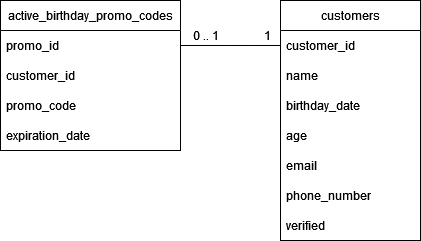

The diagram above was exported from draw.io. Its source (the exported page's mxGraphModel, read from the mxfile embedded in the PNG):
<mxGraphModel dx="794" dy="466" grid="1" gridSize="10" guides="1" tooltips="1" connect="1" arrows="1" fold="1" page="1" pageScale="1" pageWidth="850" pageHeight="1100" math="0" shadow="0">
  <root>
    <mxCell id="0" />
    <mxCell id="1" parent="0" />
    <mxCell id="SeG17HYp4ndyjEEiZhGe-1" value="active_birthday_promo_codes" style="swimlane;fontStyle=0;childLayout=stackLayout;horizontal=1;startSize=30;horizontalStack=0;resizeParent=1;resizeParentMax=0;resizeLast=0;collapsible=1;marginBottom=0;whiteSpace=wrap;html=1;" vertex="1" parent="1">
      <mxGeometry x="240" y="190" width="180" height="150" as="geometry" />
    </mxCell>
    <mxCell id="SeG17HYp4ndyjEEiZhGe-2" value="promo_id" style="text;strokeColor=none;fillColor=none;align=left;verticalAlign=middle;spacingLeft=4;spacingRight=4;overflow=hidden;points=[[0,0.5],[1,0.5]];portConstraint=eastwest;rotatable=0;whiteSpace=wrap;html=1;" vertex="1" parent="SeG17HYp4ndyjEEiZhGe-1">
      <mxGeometry y="30" width="180" height="30" as="geometry" />
    </mxCell>
    <mxCell id="SeG17HYp4ndyjEEiZhGe-3" value="customer_id" style="text;strokeColor=none;fillColor=none;align=left;verticalAlign=middle;spacingLeft=4;spacingRight=4;overflow=hidden;points=[[0,0.5],[1,0.5]];portConstraint=eastwest;rotatable=0;whiteSpace=wrap;html=1;" vertex="1" parent="SeG17HYp4ndyjEEiZhGe-1">
      <mxGeometry y="60" width="180" height="30" as="geometry" />
    </mxCell>
    <mxCell id="SeG17HYp4ndyjEEiZhGe-4" value="promo_code" style="text;strokeColor=none;fillColor=none;align=left;verticalAlign=middle;spacingLeft=4;spacingRight=4;overflow=hidden;points=[[0,0.5],[1,0.5]];portConstraint=eastwest;rotatable=0;whiteSpace=wrap;html=1;" vertex="1" parent="SeG17HYp4ndyjEEiZhGe-1">
      <mxGeometry y="90" width="180" height="30" as="geometry" />
    </mxCell>
    <mxCell id="SeG17HYp4ndyjEEiZhGe-9" value="expiration_date" style="text;strokeColor=none;fillColor=none;align=left;verticalAlign=middle;spacingLeft=4;spacingRight=4;overflow=hidden;points=[[0,0.5],[1,0.5]];portConstraint=eastwest;rotatable=0;whiteSpace=wrap;html=1;" vertex="1" parent="SeG17HYp4ndyjEEiZhGe-1">
      <mxGeometry y="120" width="180" height="30" as="geometry" />
    </mxCell>
    <mxCell id="SeG17HYp4ndyjEEiZhGe-5" value="customers" style="swimlane;fontStyle=0;childLayout=stackLayout;horizontal=1;startSize=30;horizontalStack=0;resizeParent=1;resizeParentMax=0;resizeLast=0;collapsible=1;marginBottom=0;whiteSpace=wrap;html=1;" vertex="1" parent="1">
      <mxGeometry x="520" y="190" width="140" height="240" as="geometry" />
    </mxCell>
    <mxCell id="SeG17HYp4ndyjEEiZhGe-6" value="customer_id" style="text;strokeColor=none;fillColor=none;align=left;verticalAlign=middle;spacingLeft=4;spacingRight=4;overflow=hidden;points=[[0,0.5],[1,0.5]];portConstraint=eastwest;rotatable=0;whiteSpace=wrap;html=1;" vertex="1" parent="SeG17HYp4ndyjEEiZhGe-5">
      <mxGeometry y="30" width="140" height="30" as="geometry" />
    </mxCell>
    <mxCell id="SeG17HYp4ndyjEEiZhGe-7" value="name" style="text;strokeColor=none;fillColor=none;align=left;verticalAlign=middle;spacingLeft=4;spacingRight=4;overflow=hidden;points=[[0,0.5],[1,0.5]];portConstraint=eastwest;rotatable=0;whiteSpace=wrap;html=1;" vertex="1" parent="SeG17HYp4ndyjEEiZhGe-5">
      <mxGeometry y="60" width="140" height="30" as="geometry" />
    </mxCell>
    <mxCell id="SeG17HYp4ndyjEEiZhGe-8" value="birthday_date" style="text;strokeColor=none;fillColor=none;align=left;verticalAlign=middle;spacingLeft=4;spacingRight=4;overflow=hidden;points=[[0,0.5],[1,0.5]];portConstraint=eastwest;rotatable=0;whiteSpace=wrap;html=1;" vertex="1" parent="SeG17HYp4ndyjEEiZhGe-5">
      <mxGeometry y="90" width="140" height="30" as="geometry" />
    </mxCell>
    <mxCell id="SeG17HYp4ndyjEEiZhGe-10" value="age" style="text;strokeColor=none;fillColor=none;align=left;verticalAlign=middle;spacingLeft=4;spacingRight=4;overflow=hidden;points=[[0,0.5],[1,0.5]];portConstraint=eastwest;rotatable=0;whiteSpace=wrap;html=1;" vertex="1" parent="SeG17HYp4ndyjEEiZhGe-5">
      <mxGeometry y="120" width="140" height="30" as="geometry" />
    </mxCell>
    <mxCell id="SeG17HYp4ndyjEEiZhGe-15" value="email" style="text;strokeColor=none;fillColor=none;align=left;verticalAlign=middle;spacingLeft=4;spacingRight=4;overflow=hidden;points=[[0,0.5],[1,0.5]];portConstraint=eastwest;rotatable=0;whiteSpace=wrap;html=1;" vertex="1" parent="SeG17HYp4ndyjEEiZhGe-5">
      <mxGeometry y="150" width="140" height="30" as="geometry" />
    </mxCell>
    <mxCell id="SeG17HYp4ndyjEEiZhGe-16" value="phone_number" style="text;strokeColor=none;fillColor=none;align=left;verticalAlign=middle;spacingLeft=4;spacingRight=4;overflow=hidden;points=[[0,0.5],[1,0.5]];portConstraint=eastwest;rotatable=0;whiteSpace=wrap;html=1;" vertex="1" parent="SeG17HYp4ndyjEEiZhGe-5">
      <mxGeometry y="180" width="140" height="30" as="geometry" />
    </mxCell>
    <mxCell id="SeG17HYp4ndyjEEiZhGe-11" value="verified" style="text;strokeColor=none;fillColor=none;align=left;verticalAlign=middle;spacingLeft=4;spacingRight=4;overflow=hidden;points=[[0,0.5],[1,0.5]];portConstraint=eastwest;rotatable=0;whiteSpace=wrap;html=1;" vertex="1" parent="SeG17HYp4ndyjEEiZhGe-5">
      <mxGeometry y="210" width="140" height="30" as="geometry" />
    </mxCell>
    <mxCell id="SeG17HYp4ndyjEEiZhGe-12" style="edgeStyle=orthogonalEdgeStyle;rounded=0;orthogonalLoop=1;jettySize=auto;html=1;entryX=0;entryY=0.5;entryDx=0;entryDy=0;endArrow=none;endFill=0;" edge="1" parent="1" source="SeG17HYp4ndyjEEiZhGe-2" target="SeG17HYp4ndyjEEiZhGe-6">
      <mxGeometry relative="1" as="geometry" />
    </mxCell>
    <mxCell id="SeG17HYp4ndyjEEiZhGe-13" value="0 .. 1" style="text;html=1;align=center;verticalAlign=middle;resizable=0;points=[];autosize=1;strokeColor=none;fillColor=none;" vertex="1" parent="1">
      <mxGeometry x="420" y="210" width="50" height="30" as="geometry" />
    </mxCell>
    <mxCell id="SeG17HYp4ndyjEEiZhGe-14" value="&amp;nbsp;1" style="text;html=1;align=center;verticalAlign=middle;resizable=0;points=[];autosize=1;strokeColor=none;fillColor=none;" vertex="1" parent="1">
      <mxGeometry x="490" y="210" width="30" height="30" as="geometry" />
    </mxCell>
  </root>
</mxGraphModel>